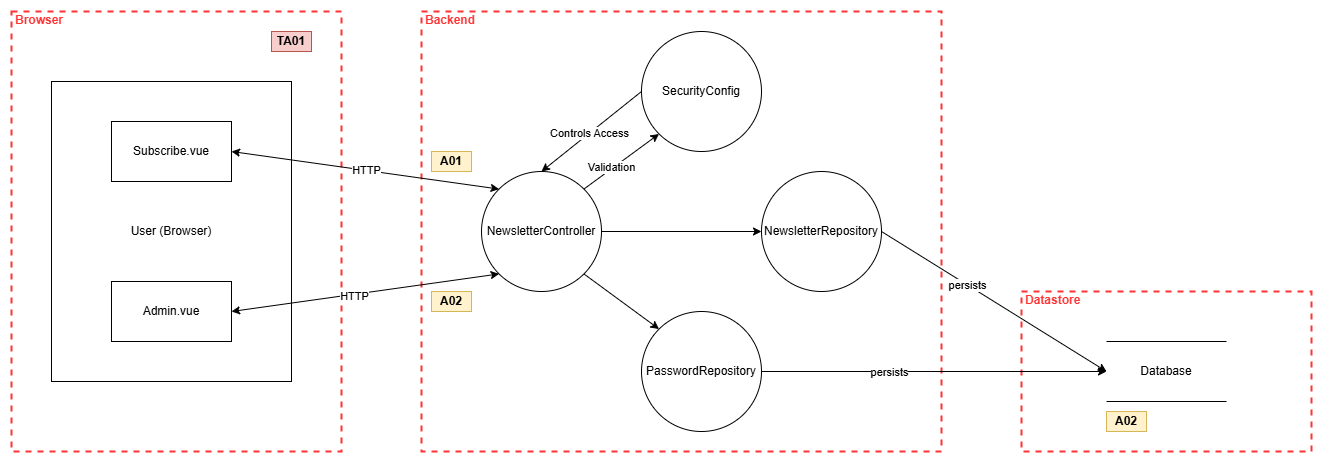

The diagram above was exported from draw.io. Its source (the exported page's mxGraphModel, read from the mxfile embedded in the PNG):
<mxGraphModel dx="1828" dy="1074" grid="1" gridSize="10" guides="1" tooltips="1" connect="1" arrows="1" fold="1" page="1" pageScale="1" pageWidth="2336" pageHeight="1654" math="0" shadow="0">
  <root>
    <mxCell id="0" />
    <mxCell id="1" parent="0" />
    <mxCell id="YQYPdYtBVTQpXo6CQMSg-3" value="Browser" style="html=1;fontColor=#FF3333;fontStyle=1;align=left;verticalAlign=top;spacing=0;labelBorderColor=none;fillColor=none;dashed=1;strokeWidth=2;strokeColor=#FF3333;spacingLeft=4;spacingTop=-3;" parent="1" vertex="1">
      <mxGeometry x="510" y="80" width="330" height="440" as="geometry" />
    </mxCell>
    <mxCell id="YQYPdYtBVTQpXo6CQMSg-1" value="User (Browser)" style="rounded=0;whiteSpace=wrap;html=1;" parent="1" vertex="1">
      <mxGeometry x="550" y="150" width="240" height="300" as="geometry" />
    </mxCell>
    <mxCell id="YQYPdYtBVTQpXo6CQMSg-7" value="Backend" style="html=1;fontColor=#FF3333;fontStyle=1;align=left;verticalAlign=top;spacing=0;labelBorderColor=none;fillColor=none;dashed=1;strokeWidth=2;strokeColor=#FF3333;spacingLeft=4;spacingTop=-3;" parent="1" vertex="1">
      <mxGeometry x="920" y="80" width="520" height="440" as="geometry" />
    </mxCell>
    <mxCell id="YQYPdYtBVTQpXo6CQMSg-9" value="Datastore" style="html=1;fontColor=#FF3333;fontStyle=1;align=left;verticalAlign=top;spacing=0;labelBorderColor=none;fillColor=none;dashed=1;strokeWidth=2;strokeColor=#FF3333;spacingLeft=4;spacingTop=-3;" parent="1" vertex="1">
      <mxGeometry x="1520" y="360" width="290" height="160" as="geometry" />
    </mxCell>
    <mxCell id="YQYPdYtBVTQpXo6CQMSg-10" value="Database" style="shape=partialRectangle;whiteSpace=wrap;html=1;left=0;right=0;fillColor=none;" parent="1" vertex="1">
      <mxGeometry x="1605" y="410" width="120" height="60" as="geometry" />
    </mxCell>
    <mxCell id="YQYPdYtBVTQpXo6CQMSg-11" value="NewsletterController" style="ellipse;whiteSpace=wrap;html=1;aspect=fixed;" parent="1" vertex="1">
      <mxGeometry x="980" y="240" width="120" height="120" as="geometry" />
    </mxCell>
    <mxCell id="YQYPdYtBVTQpXo6CQMSg-12" value="SecurityConfig" style="ellipse;whiteSpace=wrap;html=1;aspect=fixed;" parent="1" vertex="1">
      <mxGeometry x="1140" y="100" width="120" height="120" as="geometry" />
    </mxCell>
    <mxCell id="YQYPdYtBVTQpXo6CQMSg-13" value="NewsletterRepository" style="ellipse;whiteSpace=wrap;html=1;aspect=fixed;" parent="1" vertex="1">
      <mxGeometry x="1260" y="240" width="120" height="120" as="geometry" />
    </mxCell>
    <mxCell id="YQYPdYtBVTQpXo6CQMSg-14" value="PasswordRepository" style="ellipse;whiteSpace=wrap;html=1;aspect=fixed;" parent="1" vertex="1">
      <mxGeometry x="1140" y="380" width="120" height="120" as="geometry" />
    </mxCell>
    <mxCell id="YQYPdYtBVTQpXo6CQMSg-18" value="" style="endArrow=classic;html=1;fontColor=#FF3333;rounded=0;entryX=0;entryY=0;entryDx=0;entryDy=0;startArrow=classic;startFill=1;exitX=1;exitY=0.5;exitDx=0;exitDy=0;" parent="1" source="e_HMtI7TrGYd_0DEB2x5-3" target="YQYPdYtBVTQpXo6CQMSg-11" edge="1">
      <mxGeometry width="50" height="50" relative="1" as="geometry">
        <mxPoint x="740" y="220" as="sourcePoint" />
        <mxPoint x="1070" y="590" as="targetPoint" />
      </mxGeometry>
    </mxCell>
    <mxCell id="YQYPdYtBVTQpXo6CQMSg-32" value="HTTP" style="edgeLabel;html=1;align=center;verticalAlign=middle;resizable=0;points=[];" parent="YQYPdYtBVTQpXo6CQMSg-18" vertex="1" connectable="0">
      <mxGeometry x="0.0019" relative="1" as="geometry">
        <mxPoint as="offset" />
      </mxGeometry>
    </mxCell>
    <mxCell id="YQYPdYtBVTQpXo6CQMSg-19" value="" style="endArrow=classic;html=1;fontColor=#FF3333;rounded=0;exitX=1;exitY=0.5;exitDx=0;exitDy=0;entryX=0;entryY=1;entryDx=0;entryDy=0;startArrow=classic;startFill=1;" parent="1" source="e_HMtI7TrGYd_0DEB2x5-2" target="YQYPdYtBVTQpXo6CQMSg-11" edge="1">
      <mxGeometry width="50" height="50" relative="1" as="geometry">
        <mxPoint x="739.9999999999927" y="379.9999999999998" as="sourcePoint" />
        <mxPoint x="1070" y="590" as="targetPoint" />
      </mxGeometry>
    </mxCell>
    <mxCell id="YQYPdYtBVTQpXo6CQMSg-33" value="HTTP" style="edgeLabel;html=1;align=center;verticalAlign=middle;resizable=0;points=[];" parent="YQYPdYtBVTQpXo6CQMSg-19" vertex="1" connectable="0">
      <mxGeometry x="-0.0862" y="-2" relative="1" as="geometry">
        <mxPoint as="offset" />
      </mxGeometry>
    </mxCell>
    <mxCell id="YQYPdYtBVTQpXo6CQMSg-20" value="" style="endArrow=classic;html=1;fontColor=#FF3333;rounded=0;exitX=1;exitY=0;exitDx=0;exitDy=0;entryX=0;entryY=1;entryDx=0;entryDy=0;" parent="1" source="YQYPdYtBVTQpXo6CQMSg-11" target="YQYPdYtBVTQpXo6CQMSg-12" edge="1">
      <mxGeometry width="50" height="50" relative="1" as="geometry">
        <mxPoint x="1020" y="640" as="sourcePoint" />
        <mxPoint x="1070" y="590" as="targetPoint" />
      </mxGeometry>
    </mxCell>
    <mxCell id="YQYPdYtBVTQpXo6CQMSg-35" value="Validation" style="edgeLabel;html=1;align=center;verticalAlign=middle;resizable=0;points=[];" parent="YQYPdYtBVTQpXo6CQMSg-20" vertex="1" connectable="0">
      <mxGeometry x="-0.2538" y="2" relative="1" as="geometry">
        <mxPoint as="offset" />
      </mxGeometry>
    </mxCell>
    <mxCell id="YQYPdYtBVTQpXo6CQMSg-21" value="" style="endArrow=classic;html=1;fontColor=#FF3333;rounded=0;exitX=0;exitY=0.5;exitDx=0;exitDy=0;entryX=0.5;entryY=0;entryDx=0;entryDy=0;" parent="1" source="YQYPdYtBVTQpXo6CQMSg-12" target="YQYPdYtBVTQpXo6CQMSg-11" edge="1">
      <mxGeometry width="50" height="50" relative="1" as="geometry">
        <mxPoint x="1020" y="640" as="sourcePoint" />
        <mxPoint x="1070" y="590" as="targetPoint" />
      </mxGeometry>
    </mxCell>
    <mxCell id="YQYPdYtBVTQpXo6CQMSg-36" value="Controls Access" style="edgeLabel;html=1;align=center;verticalAlign=middle;resizable=0;points=[];" parent="YQYPdYtBVTQpXo6CQMSg-21" vertex="1" connectable="0">
      <mxGeometry x="0.0561" relative="1" as="geometry">
        <mxPoint as="offset" />
      </mxGeometry>
    </mxCell>
    <mxCell id="YQYPdYtBVTQpXo6CQMSg-22" value="" style="endArrow=classic;html=1;fontColor=#FF3333;rounded=0;exitX=1;exitY=1;exitDx=0;exitDy=0;entryX=0;entryY=0;entryDx=0;entryDy=0;" parent="1" source="YQYPdYtBVTQpXo6CQMSg-11" target="YQYPdYtBVTQpXo6CQMSg-14" edge="1">
      <mxGeometry width="50" height="50" relative="1" as="geometry">
        <mxPoint x="1030" y="640" as="sourcePoint" />
        <mxPoint x="1080" y="590" as="targetPoint" />
      </mxGeometry>
    </mxCell>
    <mxCell id="YQYPdYtBVTQpXo6CQMSg-23" value="" style="endArrow=classic;html=1;fontColor=#FF3333;rounded=0;exitX=1;exitY=0.5;exitDx=0;exitDy=0;entryX=0;entryY=0.5;entryDx=0;entryDy=0;" parent="1" source="YQYPdYtBVTQpXo6CQMSg-11" target="YQYPdYtBVTQpXo6CQMSg-13" edge="1">
      <mxGeometry width="50" height="50" relative="1" as="geometry">
        <mxPoint x="1030" y="640" as="sourcePoint" />
        <mxPoint x="1080" y="590" as="targetPoint" />
      </mxGeometry>
    </mxCell>
    <mxCell id="YQYPdYtBVTQpXo6CQMSg-24" value="" style="endArrow=classic;html=1;fontColor=#FF3333;rounded=0;exitX=1;exitY=0.5;exitDx=0;exitDy=0;entryX=0;entryY=0.5;entryDx=0;entryDy=0;" parent="1" source="YQYPdYtBVTQpXo6CQMSg-14" target="YQYPdYtBVTQpXo6CQMSg-10" edge="1">
      <mxGeometry width="50" height="50" relative="1" as="geometry">
        <mxPoint x="1030" y="640" as="sourcePoint" />
        <mxPoint x="1080" y="590" as="targetPoint" />
      </mxGeometry>
    </mxCell>
    <mxCell id="YQYPdYtBVTQpXo6CQMSg-38" value="persists" style="edgeLabel;html=1;align=center;verticalAlign=middle;resizable=0;points=[];" parent="YQYPdYtBVTQpXo6CQMSg-24" vertex="1" connectable="0">
      <mxGeometry x="-0.2638" relative="1" as="geometry">
        <mxPoint as="offset" />
      </mxGeometry>
    </mxCell>
    <mxCell id="YQYPdYtBVTQpXo6CQMSg-25" value="" style="endArrow=classic;html=1;fontColor=#FF3333;rounded=0;exitX=1;exitY=0.5;exitDx=0;exitDy=0;entryX=0;entryY=0.5;entryDx=0;entryDy=0;" parent="1" source="YQYPdYtBVTQpXo6CQMSg-13" target="YQYPdYtBVTQpXo6CQMSg-10" edge="1">
      <mxGeometry width="50" height="50" relative="1" as="geometry">
        <mxPoint x="1030" y="640" as="sourcePoint" />
        <mxPoint x="1080" y="590" as="targetPoint" />
      </mxGeometry>
    </mxCell>
    <mxCell id="YQYPdYtBVTQpXo6CQMSg-37" value="persists" style="edgeLabel;html=1;align=center;verticalAlign=middle;resizable=0;points=[];" parent="YQYPdYtBVTQpXo6CQMSg-25" vertex="1" connectable="0">
      <mxGeometry x="-0.2376" relative="1" as="geometry">
        <mxPoint as="offset" />
      </mxGeometry>
    </mxCell>
    <UserObject label="&lt;b&gt;TA01&lt;/b&gt;" placeholders="1" name="Variable" id="YQYPdYtBVTQpXo6CQMSg-26">
      <mxCell style="text;html=1;strokeColor=#b85450;fillColor=#f8cecc;align=center;verticalAlign=middle;whiteSpace=wrap;overflow=hidden;" parent="1" vertex="1">
        <mxGeometry x="770" y="100" width="40" height="20" as="geometry" />
      </mxCell>
    </UserObject>
    <UserObject label="&lt;b&gt;A02&lt;/b&gt;" placeholders="1" name="Variable" id="YQYPdYtBVTQpXo6CQMSg-39">
      <mxCell style="text;html=1;strokeColor=#d6b656;fillColor=#fff2cc;align=center;verticalAlign=middle;whiteSpace=wrap;overflow=hidden;" parent="1" vertex="1">
        <mxGeometry x="930" y="360" width="40" height="20" as="geometry" />
      </mxCell>
    </UserObject>
    <UserObject label="&lt;b&gt;A02&lt;/b&gt;" placeholders="1" name="Variable" id="YQYPdYtBVTQpXo6CQMSg-47">
      <mxCell style="text;html=1;strokeColor=#d6b656;fillColor=#fff2cc;align=center;verticalAlign=middle;whiteSpace=wrap;overflow=hidden;" parent="1" vertex="1">
        <mxGeometry x="1605" y="480" width="40" height="20" as="geometry" />
      </mxCell>
    </UserObject>
    <UserObject label="&lt;b&gt;A01&lt;/b&gt;" placeholders="1" name="Variable" id="YQYPdYtBVTQpXo6CQMSg-49">
      <mxCell style="text;html=1;strokeColor=#d6b656;fillColor=#fff2cc;align=center;verticalAlign=middle;whiteSpace=wrap;overflow=hidden;" parent="1" vertex="1">
        <mxGeometry x="930" y="220" width="40" height="20" as="geometry" />
      </mxCell>
    </UserObject>
    <mxCell id="e_HMtI7TrGYd_0DEB2x5-2" value="Admin.vue" style="rounded=0;whiteSpace=wrap;html=1;" parent="1" vertex="1">
      <mxGeometry x="610" y="350" width="120" height="60" as="geometry" />
    </mxCell>
    <mxCell id="e_HMtI7TrGYd_0DEB2x5-3" value="Subscribe.vue" style="rounded=0;whiteSpace=wrap;html=1;" parent="1" vertex="1">
      <mxGeometry x="610" y="190" width="120" height="60" as="geometry" />
    </mxCell>
  </root>
</mxGraphModel>